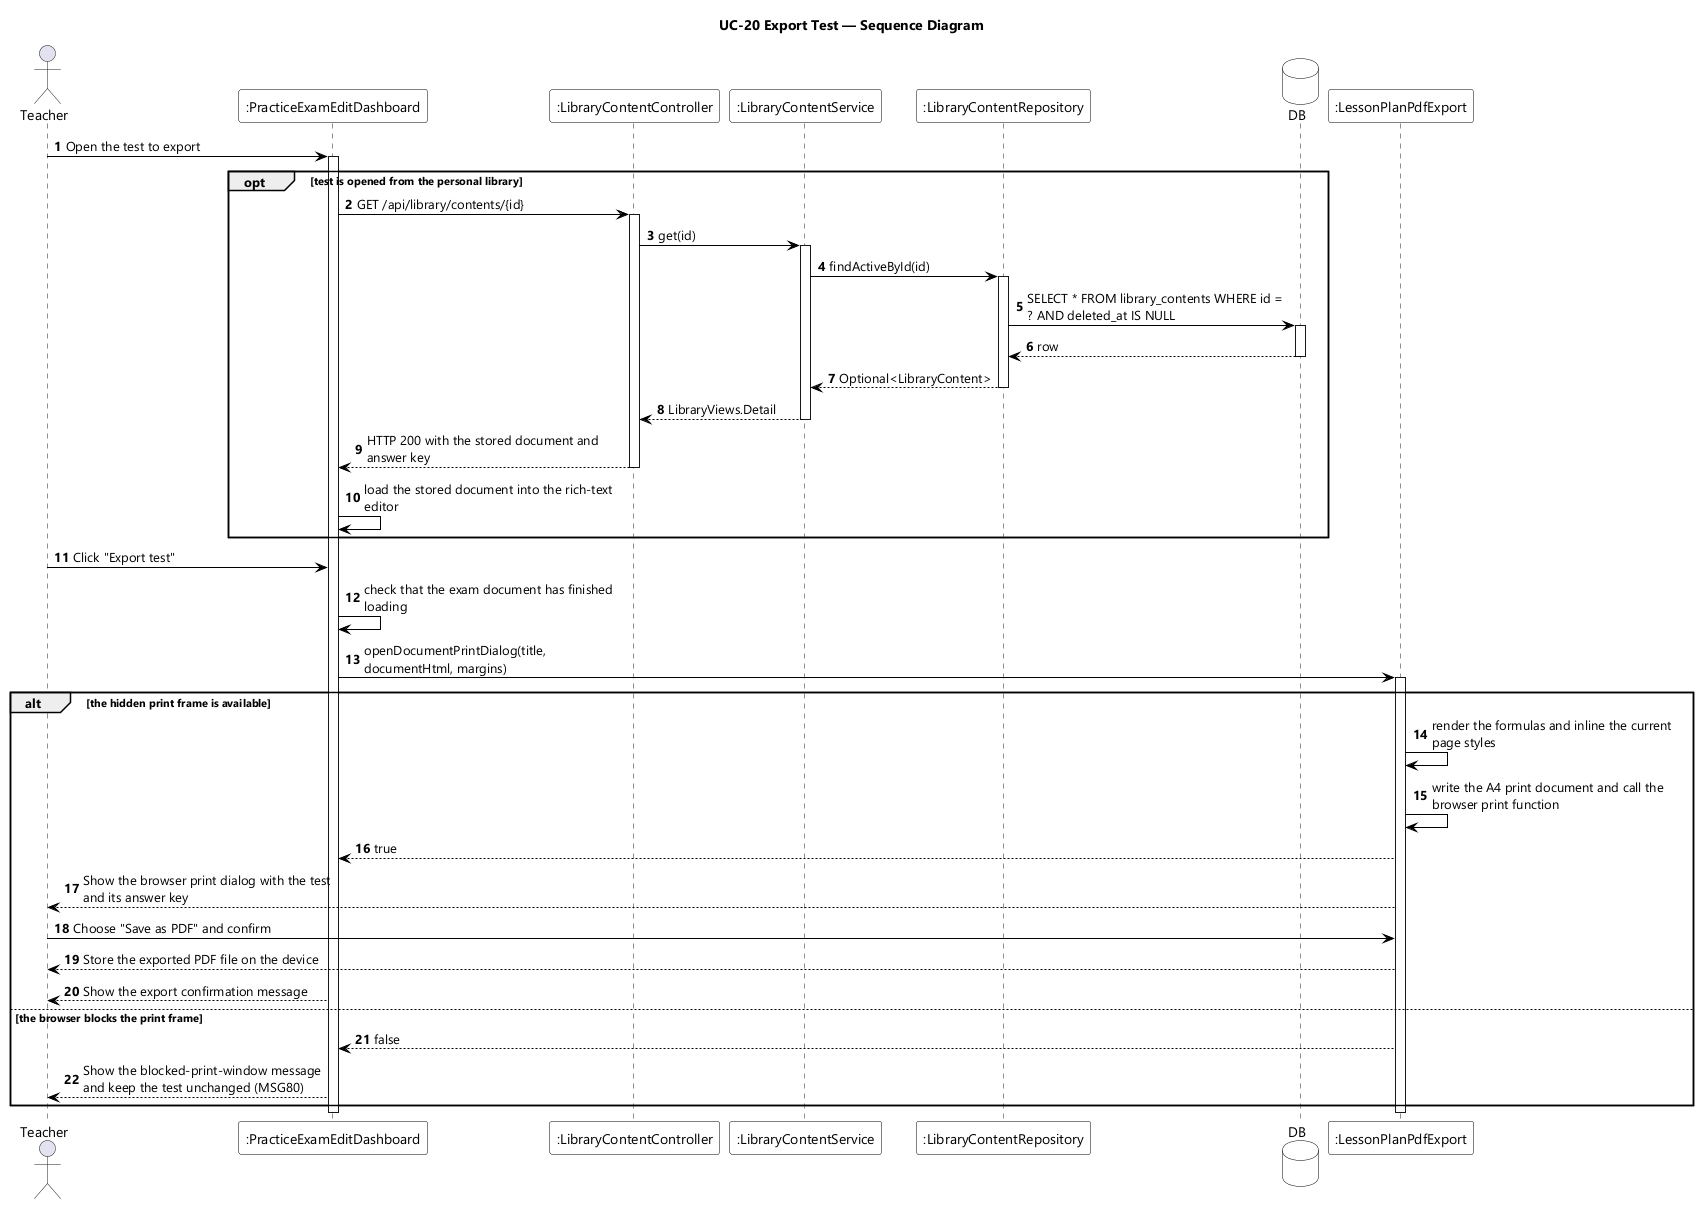

The diagram above was rendered by PlantUML. Its source (embedded in the PNG):
@startuml UC-20 Export Test - Sequence Diagram
skinparamlocked dpi 96
skinparam defaultFontName "Segoe UI"
skinparam shadowing false
skinparam ParticipantBackgroundColor #FFFFFF
skinparam ParticipantBorderColor #000000
skinparam DatabaseBackgroundColor #FFFFFF
skinparam DatabaseBorderColor #000000
skinparam ArrowColor #000000
skinparam sequenceMessageAlign left
skinparam maxMessageSize 260
title UC-20 Export Test — Sequence Diagram

actor Teacher
participant ":PracticeExamEditDashboard" as EDT
participant ":LibraryContentController" as CTL
participant ":LibraryContentService" as SVC
participant ":LibraryContentRepository" as REPO
database DB
participant ":LessonPlanPdfExport" as PRINT

autonumber
Teacher -> EDT : Open the test to export
activate EDT

opt test is opened from the personal library
  EDT -> CTL : GET /api/library/contents/{id}
  activate CTL
  CTL -> SVC : get(id)
  activate SVC
  SVC -> REPO : findActiveById(id)
  activate REPO
  REPO -> DB : SELECT * FROM library_contents WHERE id = ? AND deleted_at IS NULL
  activate DB
  DB --> REPO : row
  deactivate DB
  REPO --> SVC : Optional<LibraryContent>
  deactivate REPO
  SVC --> CTL : LibraryViews.Detail
  deactivate SVC
  CTL --> EDT : HTTP 200 with the stored document and answer key
  deactivate CTL
  EDT -> EDT : load the stored document into the rich-text editor
end

Teacher -> EDT : Click "Export test"
EDT -> EDT : check that the exam document has finished loading
EDT -> PRINT : openDocumentPrintDialog(title, documentHtml, margins)
activate PRINT

alt the hidden print frame is available
  PRINT -> PRINT : render the formulas and inline the current page styles
  PRINT -> PRINT : write the A4 print document and call the browser print function
  PRINT --> EDT : true
  PRINT --> Teacher : Show the browser print dialog with the test and its answer key
  Teacher -> PRINT : Choose "Save as PDF" and confirm
  PRINT --> Teacher : Store the exported PDF file on the device
  EDT --> Teacher : Show the export confirmation message

else the browser blocks the print frame
  PRINT --> EDT : false
  EDT --> Teacher : Show the blocked-print-window message and keep the test unchanged (MSG80)
end
deactivate PRINT
deactivate EDT
@enduml